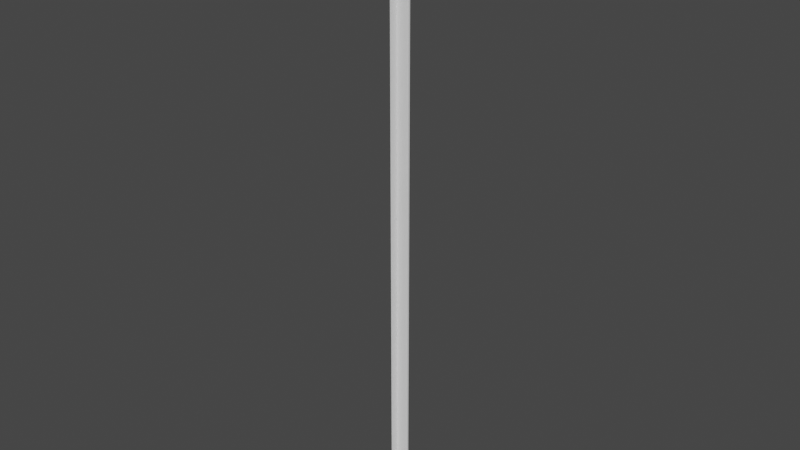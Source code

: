 # Source: irisXL.blend  (saved by Blender 4.0.36; exported with 4.5.12 LTS)
import bpy
from mathutils import Matrix  # noqa: F401  (used for matrix-valued properties, if any)

bpy.ops.wm.read_factory_settings(use_empty=True)
scene = bpy.context.scene
scene.name = 'Scene'

# ---- collections
col_collection = bpy.data.collections.new('Collection'); scene.collection.children.link(col_collection)

# ---- world
world_world = bpy.data.worlds.new('World'); scene.world = world_world
world_world.use_nodes = True; world_world.node_tree.nodes.clear()
_N = world_world.node_tree.nodes; _L = world_world.node_tree.links
n0 = _N.new('ShaderNodeOutputWorld'); n0.name = 'World Output'; n0.location = (300, 300)
n1 = _N.new('ShaderNodeBackground'); n1.name = 'Background'; n1.location = (10, 300)
n1.inputs[0].default_value = (0.05088, 0.05088, 0.05088, 1.0)
_L.new(n1.outputs[0], n0.inputs[0])
n0.is_active_output = True
world_world.color = (0.05088, 0.05088, 0.05088)
world_world.use_sun_shadow = False
world_world.sun_shadow_jitter_overblur = 0.0

# ---- meshes
me_cube_001 = bpy.data.meshes.new('Cube.001')
me_cube_001.from_pydata([(-0.005539, 1.304e-08, 0.445), (-0.005539, 1.024e-08, 0.395), (0.01526, 1.024e-08, 0.395), (3.166e-08, 1.304e-08, 0.445), (2.142e-08, 1.024e-08, 0.395), (-0.005539, 0.0006, 0.395), (-0.005539, 0.0006, 0.445), (3.166e-08, 0.0006, 0.445), (0.01526, 0.0006, 0.395), (2.142e-08, 0.0006, 0.395), (-0.005139, 1.304e-08, 0.445), (-0.005139, 1.024e-08, 0.395), (-0.005139, 0.0006, 0.445), (-0.005139, 0.0006, 0.395), (0.01463, 1.024e-08, 0.395), (0.01463, 0.0006, 0.395), (0.01526, -0.0018, 0.395), (0.01463, -0.0018, 0.395), (2.887e-08, 0.0006, 0.4196), (-0.005539, 0.0006, 0.4196), (2.887e-08, 1.164e-08, 0.4196), (-0.005539, 1.164e-08, 0.4196), (-0.005139, 0.0006, 0.4196), (-0.005539, -0.01174, 0.395), (-0.005139, -0.01174, 0.395), (-0.005139, 1.071e-08, 0.4032), (-0.005539, 0.0006, 0.4032), (-0.005139, 0.0006, 0.4032), (2.421e-08, 0.0006, 0.4032), (-0.005539, 1.071e-08, 0.4032), (2.421e-08, 1.071e-08, 0.4032), (-0.005139, -0.01174, 0.4032), (-0.005539, -0.01174, 0.4032), (-0.005539, -8.396e-05, 0.4162), (-0.005539, -0.0004348, 0.4129), (-0.005539, -0.001223, 0.4096), (-0.005539, -0.002624, 0.4069), (-0.005539, -0.004608, 0.4049), (-0.005539, -0.006905, 0.4038), (-0.005539, -0.009308, 0.4033), (-0.005139, 1.164e-08, 0.4196), (-0.005139, -0.009308, 0.4033), (-0.005139, -0.006905, 0.4038), (-0.005139, -0.004608, 0.4049), (-0.005139, -0.002624, 0.4069), (-0.005139, -0.001223, 0.4096), (-0.005139, -0.0004348, 0.4129), (-0.005139, -8.396e-05, 0.4162), (-0.005139, -0.007508, 0.3971), (-0.005139, -0.007479, 0.3974), (-0.005139, -0.007479, 0.3968), (-0.005139, -0.007255, 0.3979), (-0.005139, -0.007255, 0.3962), (-0.005139, -0.007394, 0.3976), (-0.005139, -0.007394, 0.3965), (-0.005139, -0.006842, 0.3983), (-0.005139, -0.006842, 0.3958), (-0.005139, -0.006301, 0.3985), (-0.005139, -0.006301, 0.3956), (-0.005139, -0.006582, 0.3985), (-0.005139, -0.006582, 0.3957), (-0.005139, -0.007069, 0.3981), (-0.005139, -0.007069, 0.396), (-0.005139, -0.005716, 0.3985), (-0.005139, -0.005716, 0.3956), (-0.005139, -0.005175, 0.3983), (-0.005139, -0.005175, 0.3958), (-0.005139, -0.005434, 0.3985), (-0.005139, -0.005434, 0.3957), (-0.005139, -0.004761, 0.3979), (-0.005139, -0.004761, 0.3962), (-0.005139, -0.004508, 0.3971), (-0.005139, -0.004537, 0.3974), (-0.005139, -0.004537, 0.3968), (-0.005139, -0.004622, 0.3976), (-0.005139, -0.004622, 0.3965), (-0.005139, -0.004948, 0.3981), (-0.005139, -0.004948, 0.396), (-0.005139, -0.006008, 0.3956), (-0.005139, -0.006008, 0.3986), (-0.005539, -0.007508, 0.3971), (-0.005539, -0.007479, 0.3974), (-0.005539, -0.007479, 0.3968), (-0.005539, -0.007255, 0.3979), (-0.005539, -0.007394, 0.3965), (-0.005539, -0.007394, 0.3976), (-0.005539, -0.007255, 0.3962), (-0.005539, -0.006842, 0.3983), (-0.005539, -0.007069, 0.396), (-0.005539, -0.006301, 0.3956), (-0.005539, -0.006301, 0.3985), (-0.005539, -0.006582, 0.3957), (-0.005539, -0.006582, 0.3985), (-0.005539, -0.006842, 0.3958), (-0.005539, -0.007069, 0.3981), (-0.005539, -0.005716, 0.3985), (-0.005539, -0.005716, 0.3956), (-0.005539, -0.005175, 0.3983), (-0.005539, -0.005175, 0.3958), (-0.005539, -0.005434, 0.3985), (-0.005539, -0.005434, 0.3957), (-0.005539, -0.004761, 0.3979), (-0.005539, -0.004761, 0.3962), (-0.005539, -0.004508, 0.3971), (-0.005539, -0.004537, 0.3968), (-0.005539, -0.004537, 0.3974), (-0.005539, -0.004622, 0.3965), (-0.005539, -0.004622, 0.3976), (-0.005539, -0.004948, 0.396), (-0.005539, -0.004948, 0.3981), (-0.005539, -0.006008, 0.3956), (-0.005539, -0.006008, 0.3986), (-0.005539, 0.0, 0.0), (0.0, 0.0, 0.0), (-0.005139, 0.0006, 0.0), (0.01463, 0.0006, 0.0), (0.01463, -0.0018, 0.0), (-0.005539, -0.01174, 0.0), (-0.005139, -0.01174, 0.0), (0.0, 0.0006, 0.0), (-0.005139, 0.0, 0.0), (0.01463, -4.657e-10, 0.0), (0.01526, -0.0018, 0.0), (0.01526, -4.657e-10, 0.0), (-0.005539, 0.0006, 0.0), (0.01526, 0.0006, 0.0)], [], [(25, 11, 4, 30), (27, 28, 9, 13), (10, 12, 6, 0), (20, 18, 7, 3), (29, 26, 5, 1), (14, 15, 9, 4), (3, 7, 12, 10), (26, 27, 13, 5), (19, 22, 27, 26), (112, 117, 23, 1), (2, 8, 15, 14), (14, 17, 16, 2), (12, 7, 18, 22), (6, 12, 22, 19), (30, 28, 18, 20), (0, 6, 19, 21), (10, 40, 20, 3), (32, 23, 24, 31), (21, 40, 10, 0), (24, 54, 50, 48, 49, 53, 51, 61, 55, 59, 57, 79, 63, 67, 65, 76, 69, 74, 72, 71, 73, 75, 11, 25, 31), (75, 70, 77, 66, 68, 64, 78, 58, 60, 56, 62, 52, 54, 24, 11), (47, 46, 45, 44, 43, 42, 41, 31, 25, 40), (106, 104, 103, 105, 107, 101, 109, 97, 99, 95, 111, 90, 92, 87, 94, 83, 85, 81, 80, 82, 84, 23, 32, 29, 1), (84, 86, 88, 93, 91, 89, 110, 96, 100, 98, 108, 102, 106, 1, 23), (4, 9, 28, 30), (21, 19, 26, 29), (22, 18, 28, 27), (40, 25, 30, 20), (31, 41, 39, 32), (41, 42, 38, 39), (42, 43, 37, 38), (43, 44, 36, 37), (44, 45, 35, 36), (45, 46, 34, 35), (46, 47, 33, 34), (47, 40, 21, 33), (39, 38, 37, 36, 35, 34, 33, 21, 29, 32), (84, 82, 50, 54), (50, 82, 80, 48), (49, 48, 80, 81), (53, 49, 81, 85), (53, 85, 83, 51), (61, 51, 83, 94), (94, 87, 55, 61), (59, 55, 87, 92), (92, 90, 57, 59), (111, 79, 57, 90), (79, 111, 95, 63), (67, 63, 95, 99), (99, 97, 65, 67), (76, 65, 97, 109), (76, 109, 101, 69), (74, 69, 101, 107), (74, 107, 105, 72), (72, 105, 103, 71), (73, 71, 103, 104), (106, 75, 73, 104), (75, 106, 102, 70), (77, 70, 102, 108), (77, 108, 98, 66), (100, 68, 66, 98), (68, 100, 96, 64), (78, 64, 96, 110), (78, 110, 89, 58), (91, 60, 58, 89), (91, 93, 56, 60), (88, 62, 56, 93), (88, 86, 52, 62), (84, 54, 52, 86), (11, 120, 113, 4), (15, 8, 125, 115), (13, 9, 119, 114), (1, 5, 124, 112), (2, 16, 122, 123), (5, 13, 114, 124), (23, 117, 118, 24), (11, 24, 118, 120), (9, 15, 115, 119), (16, 17, 116, 122), (8, 2, 123, 125), (14, 121, 116, 17), (4, 113, 121, 14)])
_uv = me_cube_001.uv_layers.new(name='UVMap')
_uv.uv.foreach_set('vector', [0.375, 0.75, 0.375, 0.75, 0.375, 0.75, 0.375, 0.75, 0.375, 0.75, 0.375, 0.75, 0.375, 0.75, 0.375, 0.75, 0.375, 0.75, 0.375, 0.75, 0.375, 0.75, 0.375, 0.75, 0.375, 0.75, 0.375, 0.75, 0.375, 0.75, 0.375, 0.75, 0.375, 0.75, 0.375, 0.75, 0.375, 0.75, 0.375, 0.75, 0.375, 0.9897, 0.375, 0.9897, 0.375, 0.75, 0.375, 0.75, 0.375, 0.75, 0.375, 0.75, 0.375, 0.75, 0.375, 0.75, 0.375, 0.75, 0.375, 0.75, 0.375, 0.75, 0.375, 0.75, 0.375, 0.75, 0.375, 0.75, 0.375, 0.75, 0.375, 0.75, 0.4062, 0.75, 0.4062, 0.75, 0.375, 0.75, 0.375, 0.75, 0.375, 1.0, 0.375, 1.0, 0.375, 0.9897, 0.375, 0.9897, 0.375, 0.9897, 0.375, 0.9897, 0.375, 1.0, 0.375, 1.0, 0.375, 0.75, 0.375, 0.75, 0.375, 0.75, 0.375, 0.75, 0.375, 0.75, 0.375, 0.75, 0.375, 0.75, 0.375, 0.75, 0.375, 0.75, 0.375, 0.75, 0.375, 0.75, 0.375, 0.75, 0.375, 0.75, 0.375, 0.75, 0.375, 0.75, 0.375, 0.75, 0.375, 0.75, 0.375, 0.75, 0.375, 0.75, 0.375, 0.75, 0.375, 0.75, 0.375, 0.75, 0.375, 0.75, 0.375, 0.75, 0.375, 0.75, 0.375, 0.75, 0.375, 0.75, 0.375, 0.75, 0.375, 0.75, 0.375, 0.75, 0.375, 0.75, 0.375, 0.75, 0.375, 0.75, 0.375, 0.75, 0.375, 0.75, 0.375, 0.75, 0.375, 0.75, 0.375, 0.75, 0.375, 0.75, 0.375, 0.75, 0.375, 0.75, 0.375, 0.75, 0.375, 0.75, 0.375, 0.75, 0.375, 0.75, 0.375, 0.75, 0.375, 0.75, 0.375, 0.75, 0.375, 0.75, 0.375, 0.75, 0.375, 0.75, 0.375, 0.75, 0.375, 0.75, 0.375, 0.75, 0.375, 0.75, 0.375, 0.75, 0.375, 0.75, 0.375, 0.75, 0.375, 0.75, 0.375, 0.75, 0.375, 0.75, 0.375, 0.75, 0.375, 0.75, 0.375, 0.75, 0.375, 0.75, 0.375, 0.75, 0.375, 0.75, 0.375, 0.75, 0.375, 0.75, 0.375, 0.75, 0.375, 0.75, 0.375, 0.75, 0.375, 0.75, 0.375, 0.75, 0.375, 0.75, 0.375, 0.75, 0.375, 0.75, 0.375, 0.75, 0.375, 0.75, 0.375, 0.75, 0.375, 0.75, 0.375, 0.75, 0.375, 0.75, 0.375, 0.75, 0.375, 0.75, 0.375, 0.75, 0.375, 0.75, 0.375, 0.75, 0.375, 0.75, 0.375, 0.75, 0.375, 0.75, 0.375, 0.75, 0.375, 0.75, 0.375, 0.75, 0.375, 0.75, 0.375, 0.75, 0.375, 0.75, 0.375, 0.75, 0.375, 0.75, 0.375, 0.75, 0.375, 0.75, 0.375, 0.75, 0.375, 0.75, 0.375, 0.75, 0.375, 0.75, 0.375, 0.75, 0.375, 0.75, 0.375, 0.75, 0.375, 0.75, 0.375, 0.75, 0.375, 0.75, 0.375, 0.75, 0.375, 0.75, 0.375, 0.75, 0.375, 0.75, 0.375, 0.75, 0.375, 0.75, 0.375, 0.75, 0.375, 0.75, 0.375, 0.75, 0.375, 0.75, 0.375, 0.75, 0.375, 0.75, 0.375, 0.75, 0.375, 0.75, 0.375, 0.75, 0.375, 0.75, 0.375, 0.75, 0.375, 0.75, 0.375, 0.75, 0.375, 0.75, 0.375, 0.75, 0.375, 0.75, 0.375, 0.75, 0.375, 0.75, 0.375, 0.75, 0.375, 0.75, 0.375, 0.75, 0.375, 0.75, 0.375, 0.75, 0.375, 0.75, 0.375, 0.75, 0.375, 0.75, 0.375, 0.75, 0.375, 0.75, 0.375, 0.75, 0.375, 0.75, 0.375, 0.75, 0.375, 0.75, 0.375, 0.75, 0.375, 0.75, 0.375, 0.75, 0.375, 0.75, 0.375, 0.75, 0.375, 0.75, 0.375, 0.75, 0.375, 0.75, 0.375, 0.75, 0.375, 0.75, 0.375, 0.75, 0.375, 0.75, 0.375, 0.75, 0.375, 0.75, 0.375, 0.75, 0.375, 0.75, 0.375, 0.75, 0.375, 0.75, 0.375, 0.75, 0.375, 0.75, 0.375, 0.75, 0.375, 0.75, 0.375, 0.75, 0.375, 0.75, 0.375, 0.75, 0.375, 0.75, 0.375, 0.75, 0.375, 0.75, 0.375, 0.75, 0.375, 0.75, 0.375, 0.75, 0.375, 0.75, 0.375, 0.75, 0.375, 0.75, 0.375, 0.75, 0.375, 0.75, 0.375, 0.75, 0.375, 0.75, 0.375, 0.75, 0.375, 0.75, 0.375, 0.75, 0.375, 0.75, 0.375, 0.75, 0.375, 0.75, 0.375, 0.75, 0.375, 0.75, 0.375, 0.75, 0.375, 0.75, 0.375, 0.75, 0.375, 0.75, 0.375, 0.75, 0.375, 0.75, 0.375, 0.75, 0.375, 0.75, 0.375, 0.75, 0.375, 0.75, 0.375, 0.75, 0.375, 0.75, 0.375, 0.75, 0.375, 0.75, 0.375, 0.75, 0.375, 0.75, 0.375, 0.75, 0.375, 0.75, 0.375, 0.75, 0.375, 0.75, 0.375, 0.75, 0.375, 0.75, 0.375, 0.75, 0.375, 0.75, 0.375, 0.75, 0.375, 0.75, 0.375, 0.75, 0.375, 0.75, 0.375, 0.75, 0.375, 0.75, 0.375, 0.75, 0.375, 0.75, 0.375, 0.75, 0.375, 0.75, 0.375, 0.75, 0.375, 0.75, 0.375, 0.75, 0.375, 0.75, 0.375, 0.75, 0.375, 0.75, 0.375, 0.75, 0.375, 0.75, 0.375, 0.75, 0.375, 0.75, 0.375, 0.75, 0.375, 0.75, 0.375, 0.75, 0.375, 0.75, 0.375, 0.75, 0.375, 0.75, 0.375, 0.75, 0.375, 0.75, 0.375, 0.75, 0.375, 0.75, 0.375, 0.75, 0.375, 0.75, 0.375, 0.75, 0.375, 0.75, 0.375, 0.75, 0.375, 0.75, 0.375, 0.75, 0.375, 0.75, 0.375, 0.75, 0.375, 0.75, 0.375, 0.75, 0.375, 0.75, 0.375, 0.75, 0.375, 0.75, 0.375, 0.75, 0.375, 0.75, 0.375, 0.75, 0.375, 0.75, 0.375, 0.75, 0.375, 0.75, 0.375, 0.75, 0.375, 0.75, 0.375, 0.75, 0.375, 0.75, 0.375, 0.75, 0.375, 0.75, 0.375, 0.75, 0.375, 0.75, 0.375, 0.75, 0.375, 0.75, 0.375, 0.75, 0.375, 0.75, 0.375, 0.75, 0.375, 0.75, 0.375, 0.75, 0.375, 0.75, 0.375, 0.75, 0.375, 0.75, 0.375, 0.75, 0.375, 0.75, 0.375, 0.75, 0.375, 0.75, 0.375, 0.75, 0.375, 0.75, 0.375, 0.75, 0.375, 0.75, 0.375, 0.75, 0.375, 0.75, 0.375, 0.75, 0.375, 0.75, 0.375, 0.75, 0.375, 0.75, 0.375, 0.75, 0.375, 0.75, 0.375, 0.75, 0.375, 0.75, 0.4062, 0.75, 0.4062, 0.75, 0.375, 0.75, 0.375, 0.9897, 0.375, 1.0, 0.4062, 1.0, 0.4062, 0.9897, 0.375, 0.75, 0.375, 0.75, 0.4062, 0.75, 0.4062, 0.75, 0.375, 0.75, 0.375, 0.75, 0.4062, 0.75, 0.4062, 0.75, 0.375, 1.0, 0.375, 1.0, 0.2812, 0.75, 0.2812, 0.75, 0.375, 0.75, 0.375, 0.75, 0.4062, 0.75, 0.4062, 0.75, 0.375, 0.75, 0.4062, 0.75, 0.4062, 0.75, 0.375, 0.75, 0.375, 0.75, 0.375, 0.75, 0.4062, 0.75, 0.4062, 0.75, 0.375, 0.75, 0.375, 0.9897, 0.4062, 0.9897, 0.4062, 0.75, 0.375, 1.0, 0.375, 0.9897, 0.2812, 0.7423, 0.2812, 0.75, 0.375, 1.0, 0.375, 1.0, 0.2812, 0.75, 0.4062, 1.0, 0.375, 0.9897, 0.2812, 0.7423, 0.2812, 0.7423, 0.375, 0.9897, 0.375, 0.75, 0.4062, 0.75, 0.2812, 0.7423, 0.375, 0.9897])
me_cube_001.update()

# ---- objects
ob_body_001 = bpy.data.objects.new('body.001', me_cube_001)

# ---- transforms, parenting, visibility, modifiers, constraints
ob_body_001.location = (0.0, 0.0, 0.0)
_m = ob_body_001.modifiers.new('Mirror', 'MIRROR')
_m.use_axis = (False, False, True)

# ---- collection membership
col_collection.objects.link(ob_body_001)

# ---- scene / render settings (as saved in the file)
scene.frame_start = 1; scene.frame_end = 250; scene.frame_set(1)
scene.render.engine = 'BLENDER_EEVEE_NEXT'
scene.cycles.sampling_pattern = 'TABULATED_SOBOL'
scene.cycles.use_light_tree = False
scene.view_settings.view_transform = 'Filmic'
bpy.context.view_layer.update()

# ---- added for rendering (the .blend has no active camera and no usable light): camera, sun
cam_auto = bpy.data.cameras.new('AutoCamera')
cam_auto.lens = 50.0
cam_auto.sensor_width = 36.0
cam_auto.clip_end = 1000.0
ob_auto_camera = bpy.data.objects.new('AutoCamera', cam_auto)
scene.collection.objects.link(ob_auto_camera)
ob_auto_camera.location = (0.828615, -0.994075, 0.659003)
ob_auto_camera.rotation_euler = (1.09748, -7.21219e-08, 0.694738)
scene.camera = ob_auto_camera
light_auto_sun = bpy.data.lights.new('AutoSun', 'SUN')
light_auto_sun.energy = 3.0
light_auto_sun.angle = 0.0523599
ob_auto_sun = bpy.data.objects.new('AutoSun', light_auto_sun)
scene.collection.objects.link(ob_auto_sun)
ob_auto_sun.rotation_euler = (0.872665, 0.174533, 0.523599)
bpy.context.view_layer.update()
